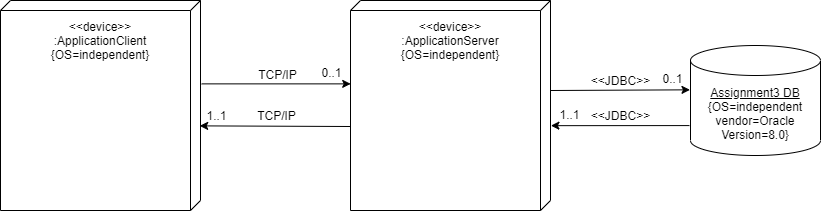

The diagram above was exported from draw.io. Its source (the exported page's mxGraphModel, read from the mxfile embedded in the PNG):
<mxGraphModel dx="2512" dy="805" grid="1" gridSize="10" guides="1" tooltips="1" connect="1" arrows="1" fold="1" page="1" pageScale="1" pageWidth="850" pageHeight="1100" background="none" math="0" shadow="0">
  <root>
    <mxCell id="0" />
    <mxCell id="1" parent="0" />
    <mxCell id="52" style="edgeStyle=orthogonalEdgeStyle;rounded=0;orthogonalLoop=1;jettySize=auto;html=1;exitX=0.5;exitY=0.5;exitDx=0;exitDy=0;exitPerimeter=0;" parent="1" edge="1">
      <mxGeometry relative="1" as="geometry">
        <mxPoint x="220" y="530" as="targetPoint" />
      </mxGeometry>
    </mxCell>
    <mxCell id="171" value="&lt;u&gt;Assignment3 DB&lt;br&gt;&lt;/u&gt;{OS=independent&lt;br&gt;vendor=Oracle&lt;br&gt;Version=8.0}" style="shape=cylinder3;whiteSpace=wrap;html=1;boundedLbl=1;backgroundOutline=1;size=15;" parent="1" vertex="1">
      <mxGeometry x="650" y="215" width="130" height="110" as="geometry" />
    </mxCell>
    <mxCell id="172" value="" style="verticalAlign=top;align=center;spacingTop=8;spacingLeft=2;spacingRight=12;shape=cube;size=10;direction=south;fontStyle=4;html=1;" parent="1" vertex="1">
      <mxGeometry x="310" y="170" width="200" height="210" as="geometry" />
    </mxCell>
    <mxCell id="174" value="&amp;lt;&amp;lt;device&amp;gt;&amp;gt;&lt;br&gt;:ApplicationServer&lt;br&gt;{OS=independent}" style="text;html=1;strokeColor=none;fillColor=none;align=center;verticalAlign=middle;whiteSpace=wrap;rounded=0;" parent="1" vertex="1">
      <mxGeometry x="390" y="200" width="40" height="20" as="geometry" />
    </mxCell>
    <mxCell id="175" value="&amp;lt;&amp;lt;JDBC&amp;gt;&amp;gt;" style="text;html=1;align=center;verticalAlign=middle;resizable=0;points=[];autosize=1;" parent="1" vertex="1">
      <mxGeometry x="545" y="240" width="70" height="20" as="geometry" />
    </mxCell>
    <mxCell id="178" value="" style="verticalAlign=top;align=center;spacingTop=8;spacingLeft=2;spacingRight=12;shape=cube;size=10;direction=south;fontStyle=4;html=1;" parent="1" vertex="1">
      <mxGeometry x="-40" y="170" width="200" height="210" as="geometry" />
    </mxCell>
    <mxCell id="179" value="&amp;lt;&amp;lt;device&amp;gt;&amp;gt;&lt;br&gt;:ApplicationClient&lt;br&gt;{OS=independent}" style="text;html=1;strokeColor=none;fillColor=none;align=center;verticalAlign=middle;whiteSpace=wrap;rounded=0;" parent="1" vertex="1">
      <mxGeometry x="40" y="200" width="40" height="20" as="geometry" />
    </mxCell>
    <mxCell id="181" value="1..1" style="text;html=1;align=center;verticalAlign=middle;resizable=0;points=[];autosize=1;" parent="1" vertex="1">
      <mxGeometry x="156" y="275" width="40" height="20" as="geometry" />
    </mxCell>
    <mxCell id="182" value="0..1" style="text;html=1;align=center;verticalAlign=middle;resizable=0;points=[];autosize=1;" parent="1" vertex="1">
      <mxGeometry x="271" y="232" width="40" height="20" as="geometry" />
    </mxCell>
    <mxCell id="183" value="TCP/IP" style="text;html=1;align=center;verticalAlign=middle;resizable=0;points=[];autosize=1;" parent="1" vertex="1">
      <mxGeometry x="212" y="234" width="50" height="20" as="geometry" />
    </mxCell>
    <mxCell id="184" value="0..1" style="text;html=1;align=center;verticalAlign=middle;resizable=0;points=[];autosize=1;" parent="1" vertex="1">
      <mxGeometry x="612" y="238" width="40" height="20" as="geometry" />
    </mxCell>
    <mxCell id="185" value="1..1" style="text;html=1;align=center;verticalAlign=middle;resizable=0;points=[];autosize=1;" parent="1" vertex="1">
      <mxGeometry x="509" y="274" width="40" height="20" as="geometry" />
    </mxCell>
    <mxCell id="IcQRFK_hQdvv71cz59ng-185" value="" style="endArrow=classic;html=1;exitX=0.397;exitY=-0.006;exitDx=0;exitDy=0;exitPerimeter=0;entryX=0.397;entryY=0.999;entryDx=0;entryDy=0;entryPerimeter=0;" parent="1" source="178" target="172" edge="1">
      <mxGeometry width="50" height="50" relative="1" as="geometry">
        <mxPoint x="420" y="280" as="sourcePoint" />
        <mxPoint x="470" y="230" as="targetPoint" />
      </mxGeometry>
    </mxCell>
    <mxCell id="IcQRFK_hQdvv71cz59ng-186" value="TCP/IP" style="text;html=1;align=center;verticalAlign=middle;resizable=0;points=[];autosize=1;" parent="1" vertex="1">
      <mxGeometry x="211" y="275" width="50" height="20" as="geometry" />
    </mxCell>
    <mxCell id="IcQRFK_hQdvv71cz59ng-187" value="" style="endArrow=classic;html=1;exitX=0.6;exitY=1.002;exitDx=0;exitDy=0;exitPerimeter=0;entryX=0.597;entryY=0.004;entryDx=0;entryDy=0;entryPerimeter=0;" parent="1" source="172" target="178" edge="1">
      <mxGeometry width="50" height="50" relative="1" as="geometry">
        <mxPoint x="159.99999999999983" y="300.0000000000001" as="sourcePoint" />
        <mxPoint x="308.99999999999983" y="300.0000000000001" as="targetPoint" />
      </mxGeometry>
    </mxCell>
    <mxCell id="IcQRFK_hQdvv71cz59ng-188" value="" style="endArrow=classic;html=1;exitX=0.397;exitY=-0.006;exitDx=0;exitDy=0;exitPerimeter=0;entryX=-0.004;entryY=0.403;entryDx=0;entryDy=0;entryPerimeter=0;" parent="1" target="171" edge="1">
      <mxGeometry width="50" height="50" relative="1" as="geometry">
        <mxPoint x="509.9999999999998" y="260.0000000000001" as="sourcePoint" />
        <mxPoint x="658.9999999999998" y="260.0000000000001" as="targetPoint" />
      </mxGeometry>
    </mxCell>
    <mxCell id="IcQRFK_hQdvv71cz59ng-189" value="" style="endArrow=classic;html=1;exitX=-0.008;exitY=0.728;exitDx=0;exitDy=0;exitPerimeter=0;entryX=0.596;entryY=-0.002;entryDx=0;entryDy=0;entryPerimeter=0;" parent="1" source="171" target="172" edge="1">
      <mxGeometry width="50" height="50" relative="1" as="geometry">
        <mxPoint x="544.9999999999998" y="400.0000000000001" as="sourcePoint" />
        <mxPoint x="693.9999999999998" y="400.0000000000001" as="targetPoint" />
      </mxGeometry>
    </mxCell>
    <mxCell id="IcQRFK_hQdvv71cz59ng-190" value="&amp;lt;&amp;lt;JDBC&amp;gt;&amp;gt;" style="text;html=1;align=center;verticalAlign=middle;resizable=0;points=[];autosize=1;" parent="1" vertex="1">
      <mxGeometry x="545" y="275" width="70" height="20" as="geometry" />
    </mxCell>
  </root>
</mxGraphModel>